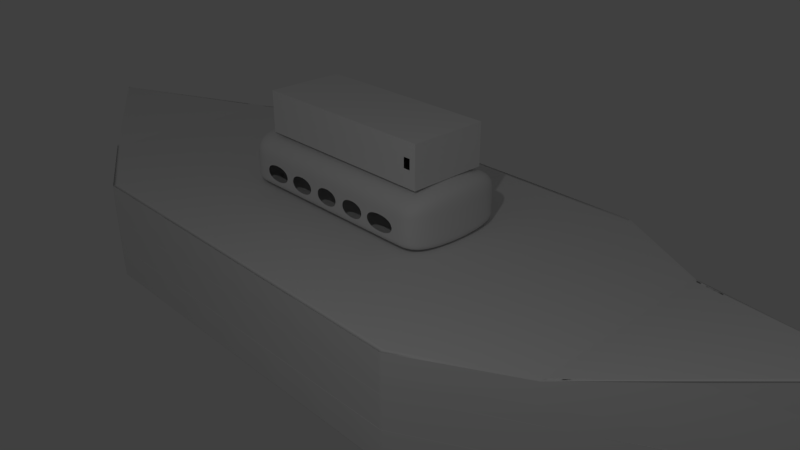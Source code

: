 # Source: nAVIO5.blend  (saved by Blender 2.79.0; exported with 4.5.12 LTS)
import bpy
from mathutils import Matrix  # noqa: F401  (used for matrix-valued properties, if any)

bpy.ops.wm.read_factory_settings(use_empty=True)
scene = bpy.context.scene
scene.name = 'Scene'

# ---- collections
col_collection_1 = bpy.data.collections.new('Collection 1'); scene.collection.children.link(col_collection_1)

# ---- materials (node trees are filled in below, after node groups)
mat_material = bpy.data.materials.new('Material')
mat_material.alpha_threshold = 0.0
mat_material.use_transparent_shadow = False
mat_material.roughness = 0.5
mat_material.line_color = (0.0, 0.0, 0.0, 1.0)

# ---- material node trees

# ---- world
world_world = bpy.data.worlds.new('World'); scene.world = world_world
world_world.color = (0.05088, 0.05088, 0.05088)
world_world.use_sun_shadow = False
world_world.sun_shadow_jitter_overblur = 0.0
world_world.cycles.sampling_method = 'MANUAL'

# ---- cameras
cam_camera = bpy.data.cameras.new('Camera')
cam_camera.clip_end = 100.0
cam_camera.lens = 35.0
cam_camera.sensor_width = 32.0
cam_camera.sensor_height = 18.0
cam_camera.ortho_scale = 7.314
cam_camera.dof.focus_distance = 0.0
cam_camera.dof.aperture_fstop = 128.0

# ---- lights
light_lamp = bpy.data.lights.new('Lamp', 'POINT')
light_lamp.transmission_factor = 0.0
light_lamp.cutoff_distance = 30.0
light_lamp.energy = 100.0
light_lamp.shadow_buffer_clip_start = 1.001
light_lamp.shadow_soft_size = 0.1
light_lamp.shadow_maximum_resolution = 0.006
light_lamp.use_absolute_resolution = True

# ---- meshes
me_cube_001 = bpy.data.meshes.new('Cube.001')
me_cube_001.from_pydata([(-1.0, -1.0, -1.0), (-1.0, -1.0, 1.0), (-1.0, 1.0, -1.0), (-1.0, 1.0, 1.0), (1.0, -1.0, -1.0), (1.0, -1.0, 1.0), (1.0, 1.0, -1.0), (1.0, 1.0, 1.0), (0.8629, 1.0, -1.0), (0.8629, 1.0, 1.0), (0.8629, -1.0, -1.0), (0.8629, -1.0, 1.0), (-0.06856, 1.0, -1.0), (-0.06856, -1.0, 1.0), (-0.06856, 1.0, 1.0), (-0.06856, -1.0, -1.0), (-1.0, -0.1875, -1.0), (-1.0, -0.1875, 1.0), (1.0, -0.1875, -1.0), (1.0, -0.1875, 1.0), (0.8629, -0.1875, 1.0), (0.8629, -0.1875, -1.0), (-0.06856, -0.1875, -1.0), (-0.06856, -0.1875, 1.0), (-1.0, 0.2969, 1.0), (1.0, 0.2969, -1.0), (-1.0, 0.2969, -1.0), (1.0, 0.2969, 1.0), (0.8629, 0.2969, 1.0), (0.8629, 0.2969, -1.0), (-0.06856, 0.2969, -1.0), (-0.06856, 0.2969, 1.0), (0.9349, 1.0, 1.0), (0.9349, -1.0, -1.0), (0.9349, 1.0, -1.0), (0.9349, -1.0, 1.0), (0.9349, -0.1875, 1.0), (0.9349, -0.1875, -1.0), (0.9349, 0.2969, -1.0), (0.9349, 0.2969, 1.0), (-1.0, -1.0, 0.3), (-1.0, 1.0, 0.3), (1.0, 1.0, 0.3), (1.0, -1.0, 0.3), (0.8629, -1.0, 0.3), (0.8629, 1.0, 0.3), (-0.06856, 1.0, 0.3), (-0.06856, -1.0, 0.3), (1.0, -0.1875, 0.3), (-1.0, -0.1875, 0.3), (1.0, 0.2969, 0.3), (-1.0, 0.2969, 0.3), (0.9349, -1.0, 0.3), (0.9349, 1.0, 0.3), (-1.0, 1.0, -0.2707), (1.0, 1.0, -0.2707), (1.0, -1.0, -0.2707), (0.8629, -1.0, -0.2707), (0.8629, 1.0, -0.2707), (-0.06856, 1.0, -0.2707), (-0.06856, -1.0, -0.2707), (1.0, -0.1875, -0.2707), (-1.0, -0.1875, -0.2707), (1.0, 0.2969, -0.2707), (-1.0, 0.2969, -0.2707), (0.9349, -1.0, -0.2707), (0.9349, 1.0, -0.2707), (-1.0, -1.0, -0.2707), (-1.0, 1.0, -0.6354), (1.0, 1.0, -0.6354), (1.0, -1.0, -0.6354), (0.8629, -1.0, -0.6354), (0.8629, 1.0, -0.6354), (-0.06856, 1.0, -0.6354), (-0.06856, -1.0, -0.6354), (1.0, -0.1875, -0.6354), (-1.0, -0.1875, -0.6354), (1.0, 0.2969, -0.6354), (-1.0, 0.2969, -0.6354), (0.9349, -1.0, -0.6354), (0.9349, 1.0, -0.6354), (-1.0, -1.0, -0.6354), (-1.0, -1.0, 0.6341), (-1.0, 1.0, 0.6341), (1.0, 1.0, 0.6341), (1.0, -1.0, 0.6341), (0.8629, -1.0, 0.6341), (0.8629, 1.0, 0.6341), (-0.06856, 1.0, 0.6341), (-0.06856, -1.0, 0.6341), (1.0, -0.1875, 0.6341), (-1.0, -0.1875, 0.6341), (1.0, 0.2969, 0.6341), (-1.0, 0.2969, 0.6341), (0.9349, -1.0, 0.6341), (0.9349, 1.0, 0.6341), (0.7308, 1.0, 1.0), (0.7308, -1.0, -1.0), (0.7308, 1.0, -1.0), (0.7308, -1.0, 1.0), (0.7308, -0.1875, 1.0), (0.7308, -0.1875, -1.0), (0.7308, 0.2969, -1.0), (0.7308, 0.2969, 1.0), (0.7308, -1.0, 0.3), (0.7308, 1.0, 0.3), (0.7308, 1.0, -0.2707), (0.7308, -1.0, -0.2707), (0.7308, -1.0, -0.6354), (0.7308, 1.0, -0.6354), (0.7308, -1.0, 0.6341), (0.7308, 1.0, 0.6341), (0.5088, 1.0, -1.0), (0.5088, -1.0, 1.0), (0.5088, -0.1875, -1.0), (0.5088, 0.2969, -1.0), (0.5088, -1.0, 0.3), (0.5088, -1.0, -0.2707), (0.5088, -1.0, -0.6354), (0.5088, -1.0, 0.6341), (0.5088, 1.0, 1.0), (0.5088, -1.0, -1.0), (0.5088, -0.1875, 1.0), (0.5088, 0.2969, 1.0), (0.5088, 1.0, 0.3), (0.5088, 1.0, -0.2707), (0.5088, 1.0, -0.6354), (0.5088, 1.0, 0.6341), (0.2826, 1.0, -1.0), (0.2826, -1.0, 1.0), (0.2826, -0.1875, -1.0), (0.2826, 0.2969, -1.0), (0.2826, -1.0, 0.3), (0.2826, -1.0, -0.2707), (0.2826, -1.0, -0.6354), (0.2826, -1.0, 0.6341), (0.2826, 1.0, 1.0), (0.2826, -1.0, -1.0), (0.2826, -0.1875, 1.0), (0.2826, 0.2969, 1.0), (0.2826, 1.0, 0.3), (0.2826, 1.0, -0.2707), (0.2826, 1.0, -0.6354), (0.2826, 1.0, 0.6341), (0.107, 1.0, -1.0), (0.107, -1.0, 1.0), (0.107, -0.1875, -1.0), (0.107, 0.2969, -1.0), (0.107, -1.0, 0.3), (0.107, -1.0, -0.2707), (0.107, -1.0, -0.6354), (0.107, -1.0, 0.6341), (0.107, 1.0, 1.0), (0.107, -1.0, -1.0), (0.107, -0.1875, 1.0), (0.107, 0.2969, 1.0), (0.107, 1.0, 0.3), (0.107, 1.0, -0.2707), (0.107, 1.0, -0.6354), (0.107, 1.0, 0.6341), (-0.234, 1.0, -1.0), (-0.234, -1.0, 1.0), (-0.234, 1.0, 1.0), (-0.234, -1.0, -1.0), (-0.234, -0.1875, -1.0), (-0.234, -0.1875, 1.0), (-0.234, 0.2969, 1.0), (-0.234, 0.2969, -1.0), (-0.234, 1.0, 0.3), (-0.234, -1.0, 0.3), (-0.234, -1.0, -0.2707), (-0.234, 1.0, -0.2707), (-0.234, 1.0, -0.6354), (-0.234, -1.0, -0.6354), (-0.234, 1.0, 0.6341), (-0.234, -1.0, 0.6341), (-0.4362, 1.0, -1.0), (-0.4362, -1.0, 1.0), (-0.4362, -0.1875, -1.0), (-0.4362, 0.2969, -1.0), (-0.4362, -1.0, 0.3), (-0.4362, -1.0, -0.2707), (-0.4362, -1.0, -0.6354), (-0.4362, -1.0, 0.6341), (-0.4362, 1.0, 1.0), (-0.4362, -1.0, -1.0), (-0.4362, -0.1875, 1.0), (-0.4362, 0.2969, 1.0), (-0.4362, 1.0, 0.3), (-0.4362, 1.0, -0.2707), (-0.4362, 1.0, -0.6354), (-0.4362, 1.0, 0.6341), (-0.6004, 1.0, -1.0), (-0.6004, -1.0, 1.0), (-0.6004, -0.1875, -1.0), (-0.6004, 0.2969, -1.0), (-0.6004, -1.0, 0.3), (-0.6004, -1.0, -0.2707), (-0.6004, -1.0, -0.6354), (-0.6004, -1.0, 0.6341), (-0.6004, 1.0, 1.0), (-0.6004, -1.0, -1.0), (-0.6004, -0.1875, 1.0), (-0.6004, 0.2969, 1.0), (-0.6004, 1.0, 0.3), (-0.6004, 1.0, -0.2707), (-0.6004, 1.0, -0.6354), (-0.6004, 1.0, 0.6341)], [], [(93, 24, 3, 83), (95, 32, 7, 84), (90, 19, 5, 85), (199, 193, 1, 82), (37, 18, 4, 33), (202, 17, 1, 193), (36, 20, 11, 35), (101, 21, 10, 97), (94, 35, 11, 86), (111, 96, 9, 87), (174, 162, 14, 88), (164, 22, 15, 163), (154, 23, 13, 145), (151, 145, 13, 89), (155, 31, 23, 154), (167, 30, 22, 164), (102, 29, 21, 101), (203, 24, 17, 202), (38, 25, 18, 37), (92, 27, 19, 90), (82, 1, 17, 91), (84, 7, 27, 92), (34, 6, 25, 38), (200, 3, 24, 203), (32, 9, 28, 39), (98, 8, 29, 102), (160, 12, 30, 167), (152, 14, 31, 155), (91, 17, 24, 93), (7, 32, 39, 27), (8, 34, 38, 29), (27, 39, 36, 19), (85, 5, 35, 94), (19, 36, 35, 5), (21, 37, 33, 10), (87, 9, 32, 95), (58, 45, 53, 66), (56, 43, 52, 65), (62, 49, 51, 64), (55, 42, 50, 63), (63, 50, 48, 61), (149, 148, 47, 60), (171, 168, 46, 59), (106, 105, 45, 58), (65, 52, 44, 57), (197, 196, 40, 67), (61, 48, 43, 56), (66, 53, 42, 55), (64, 51, 41, 54), (78, 64, 54, 68), (80, 66, 55, 69), (75, 61, 56, 70), (198, 197, 67, 81), (79, 65, 57, 71), (109, 106, 58, 72), (172, 171, 59, 73), (150, 149, 60, 74), (77, 63, 61, 75), (81, 67, 62, 76), (69, 55, 63, 77), (76, 62, 64, 78), (70, 56, 65, 79), (72, 58, 66, 80), (8, 72, 80, 34), (4, 70, 79, 33), (16, 76, 78, 26), (6, 69, 77, 25), (0, 81, 76, 16), (25, 77, 75, 18), (153, 150, 74, 15), (160, 172, 73, 12), (98, 109, 72, 8), (33, 79, 71, 10), (201, 198, 81, 0), (18, 75, 70, 4), (34, 80, 69, 6), (26, 78, 68, 2), (45, 87, 95, 53), (43, 85, 94, 52), (49, 91, 93, 51), (42, 84, 92, 50), (40, 82, 91, 49), (50, 92, 90, 48), (148, 151, 89, 47), (168, 174, 88, 46), (105, 111, 87, 45), (52, 94, 86, 44), (196, 199, 82, 40), (48, 90, 85, 43), (53, 95, 84, 42), (51, 93, 83, 41), (124, 127, 111, 105), (44, 86, 110, 104), (112, 126, 109, 98), (10, 71, 108, 97), (71, 57, 107, 108), (126, 125, 106, 109), (125, 124, 105, 106), (57, 44, 104, 107), (9, 96, 103, 28), (112, 98, 102, 115), (115, 102, 101, 114), (28, 103, 100, 20), (86, 11, 99, 110), (20, 100, 99, 11), (127, 120, 96, 111), (114, 101, 97, 121), (130, 114, 121, 137), (143, 136, 120, 127), (131, 115, 114, 130), (128, 112, 115, 131), (141, 140, 124, 125), (142, 141, 125, 126), (128, 142, 126, 112), (140, 143, 127, 124), (104, 110, 119, 116), (97, 108, 118, 121), (108, 107, 117, 118), (107, 104, 116, 117), (96, 120, 123, 103), (103, 123, 122, 100), (110, 99, 113, 119), (100, 122, 113, 99), (156, 159, 143, 140), (144, 158, 142, 128), (158, 157, 141, 142), (157, 156, 140, 141), (144, 128, 131, 147), (147, 131, 130, 146), (159, 152, 136, 143), (146, 130, 137, 153), (116, 119, 135, 132), (121, 118, 134, 137), (118, 117, 133, 134), (117, 116, 132, 133), (120, 136, 139, 123), (123, 139, 138, 122), (119, 113, 129, 135), (122, 138, 129, 113), (22, 146, 153, 15), (88, 14, 152, 159), (30, 147, 146, 22), (12, 144, 147, 30), (59, 46, 156, 157), (73, 59, 157, 158), (12, 73, 158, 144), (46, 88, 159, 156), (132, 135, 151, 148), (137, 134, 150, 153), (134, 133, 149, 150), (133, 132, 148, 149), (136, 152, 155, 139), (139, 155, 154, 138), (135, 129, 145, 151), (138, 154, 145, 129), (47, 89, 175, 169), (188, 191, 174, 168), (15, 74, 173, 163), (176, 190, 172, 160), (190, 189, 171, 172), (74, 60, 170, 173), (60, 47, 169, 170), (189, 188, 168, 171), (176, 160, 167, 179), (14, 162, 166, 31), (31, 166, 165, 23), (179, 167, 164, 178), (178, 164, 163, 185), (191, 184, 162, 174), (23, 165, 161, 13), (89, 13, 161, 175), (207, 200, 184, 191), (194, 178, 185, 201), (195, 179, 178, 194), (192, 176, 179, 195), (205, 204, 188, 189), (206, 205, 189, 190), (192, 206, 190, 176), (204, 207, 191, 188), (169, 175, 183, 180), (163, 173, 182, 185), (173, 170, 181, 182), (170, 169, 180, 181), (162, 184, 187, 166), (166, 187, 186, 165), (165, 186, 177, 161), (175, 161, 177, 183), (41, 83, 207, 204), (2, 68, 206, 192), (68, 54, 205, 206), (54, 41, 204, 205), (2, 192, 195, 26), (26, 195, 194, 16), (16, 194, 201, 0), (83, 3, 200, 207), (180, 183, 199, 196), (185, 182, 198, 201), (182, 181, 197, 198), (181, 180, 196, 197), (184, 200, 203, 187), (187, 203, 202, 186), (186, 202, 193, 177), (183, 177, 193, 199)])
me_cube_001.use_remesh_preserve_volume = False
me_cube_001.use_remesh_preserve_attributes = False
me_cube_001.use_mirror_vertex_groups = False
me_cube_001.update()
me_cube_002 = bpy.data.meshes.new('Cube.002')
me_cube_002.from_pydata([(-1.0, -1.0, -1.0), (-1.0, -1.0, 1.0), (-1.0, 1.0, -1.0), (-1.0, 1.0, 1.0), (1.0, -1.0, -1.0), (1.0, -1.0, 1.0), (1.0, 1.0, -1.0), (1.0, 1.0, 1.0), (0.7102, 1.0, -1.0), (0.7102, 1.0, 1.0), (0.7102, -1.0, -1.0), (0.7102, -1.0, 1.0), (0.4437, 1.0, -1.0), (0.4437, -1.0, 1.0), (0.4437, 1.0, 1.0), (0.4437, -1.0, -1.0), (0.3931, 1.0, -1.0), (0.3931, -1.0, 1.0), (0.3931, 1.0, 1.0), (0.3931, -1.0, -1.0), (0.1494, 1.0, -1.0), (0.1494, -1.0, 1.0), (0.1494, 1.0, 1.0), (0.1494, -1.0, -1.0), (0.08736, 1.0, -1.0), (0.08736, -1.0, 1.0), (0.08736, 1.0, 1.0), (0.08736, -1.0, -1.0), (-0.4701, 1.0, -1.0), (-0.4701, -1.0, 1.0), (-0.4701, 1.0, 1.0), (-0.4701, -1.0, -1.0), (-0.1411, 1.0, 1.0), (-0.1411, -1.0, -1.0), (-0.1411, 1.0, -1.0), (-0.1411, -1.0, 1.0), (-0.2005, 1.0, -1.0), (-0.2005, -1.0, 1.0), (-0.2005, 1.0, 1.0), (-0.2005, -1.0, -1.0), (-0.429, 1.0, -1.0), (-0.429, -1.0, 1.0), (-0.429, 1.0, 1.0), (-0.429, -1.0, -1.0), (-0.751, 1.0, -1.0), (-0.751, -1.0, 1.0), (-0.751, 1.0, 1.0), (-0.751, -1.0, -1.0), (-1.0, -0.09434, -1.0), (-1.0, -0.09434, 1.0), (1.0, -0.09434, -1.0), (1.0, -0.09434, 1.0), (0.7102, -0.09434, 1.0), (0.7102, -0.09434, -1.0), (0.4437, -0.09434, -1.0), (0.4437, -0.09434, 1.0), (0.3931, -0.09434, -1.0), (0.3931, -0.09434, 1.0), (0.1494, -0.09434, -1.0), (0.1494, -0.09434, 1.0), (0.08736, -0.09434, -1.0), (0.08736, -0.09434, 1.0), (-0.4701, -0.09434, -1.0), (-0.4701, -0.09434, 1.0), (-0.1411, -0.09434, 1.0), (-0.1411, -0.09434, -1.0), (-0.2005, -0.09434, -1.0), (-0.2005, -0.09434, 1.0), (-0.429, -0.09434, -1.0), (-0.429, -0.09434, 1.0), (-0.751, -0.09434, -1.0), (-0.751, -0.09434, 1.0), (-1.0, 0.5377, 1.0), (1.0, 0.5377, -1.0), (-1.0, 0.5377, -1.0), (1.0, 0.5377, 1.0), (0.7102, 0.5377, 1.0), (0.7102, 0.5377, -1.0), (0.4437, 0.5377, -1.0), (0.4437, 0.5377, 1.0), (0.3931, 0.5377, -1.0), (0.3931, 0.5377, 1.0), (0.1494, 0.5377, -1.0), (0.1494, 0.5377, 1.0), (0.08736, 0.5377, -1.0), (0.08736, 0.5377, 1.0), (-0.4701, 0.5377, -1.0), (-0.4701, 0.5377, 1.0), (-0.1411, 0.5377, 1.0), (-0.1411, 0.5377, -1.0), (-0.2005, 0.5377, -1.0), (-0.2005, 0.5377, 1.0), (-0.429, 0.5377, -1.0), (-0.429, 0.5377, 1.0), (-0.751, 0.5377, -1.0), (-0.751, 0.5377, 1.0)], [], [(74, 72, 3, 2), (8, 9, 7, 6), (50, 51, 5, 4), (47, 45, 1, 0), (53, 50, 4, 10), (71, 49, 1, 45), (51, 52, 11, 5), (54, 53, 10, 15), (4, 5, 11, 10), (12, 14, 9, 8), (16, 18, 14, 12), (56, 54, 15, 19), (52, 55, 13, 11), (10, 11, 13, 15), (58, 56, 19, 23), (20, 22, 18, 16), (55, 57, 17, 13), (15, 13, 17, 19), (24, 26, 22, 20), (60, 58, 23, 27), (57, 59, 21, 17), (19, 17, 21, 23), (65, 60, 27, 33), (34, 32, 26, 24), (59, 61, 25, 21), (23, 21, 25, 27), (44, 46, 30, 28), (70, 62, 31, 47), (69, 63, 29, 41), (43, 41, 29, 31), (27, 25, 35, 33), (61, 64, 35, 25), (36, 38, 32, 34), (66, 65, 33, 39), (68, 66, 39, 43), (40, 42, 38, 36), (33, 35, 37, 39), (64, 67, 37, 35), (28, 30, 42, 40), (62, 68, 43, 31), (39, 37, 41, 43), (67, 69, 41, 37), (48, 70, 47, 0), (2, 3, 46, 44), (63, 71, 45, 29), (31, 29, 45, 47), (74, 94, 70, 48), (86, 92, 68, 62), (88, 91, 67, 64), (90, 89, 65, 66), (93, 87, 63, 69), (83, 85, 61, 59), (84, 82, 58, 60), (79, 81, 57, 55), (80, 78, 54, 56), (75, 76, 52, 51), (95, 72, 49, 71), (77, 73, 50, 53), (73, 75, 51, 50), (0, 1, 49, 48), (6, 7, 75, 73), (8, 6, 73, 77), (46, 3, 72, 95), (7, 9, 76, 75), (12, 8, 77, 78), (16, 12, 78, 80), (9, 14, 79, 76), (20, 16, 80, 82), (14, 18, 81, 79), (24, 20, 82, 84), (18, 22, 83, 81), (34, 24, 84, 89), (22, 26, 85, 83), (44, 28, 86, 94), (42, 30, 87, 93), (26, 32, 88, 85), (36, 34, 89, 90), (40, 36, 90, 92), (32, 38, 91, 88), (28, 40, 92, 86), (38, 42, 93, 91), (2, 44, 94, 74), (30, 46, 95, 87), (48, 49, 72, 74)])
me_cube_002.polygons.foreach_set('use_smooth', [True] * 84)
me_cube_002.use_remesh_preserve_volume = False
me_cube_002.use_remesh_preserve_attributes = False
me_cube_002.use_mirror_vertex_groups = False
me_cube_002.update()
me_cube = bpy.data.meshes.new('Cube')
me_cube.from_pydata([(1.456, 2.14, 0.06053), (1.458, 2.138, 0.0588), (-1.376, 1.366, 0.07313), (-1.372, 1.366, 0.07509), (1.381, -0.9206, 0.06361), (1.377, -0.9213, 0.0608), (-1.073, -0.9208, 0.07267), (-1.072, -0.9212, 0.07352), (0.9175, 1.174, 0.7132), (0.6159, 1.174, 1.075), (0.3125, 1.175, 1.075), (0.0124, 1.175, 1.075), (-0.2877, 1.175, 1.075), (-0.5911, 1.174, 1.075), (-0.8932, 1.175, 0.7122), (0.9175, 1.174, -0.5781), (0.6159, 1.174, -0.9395), (0.3125, 1.175, -0.9395), (0.0124, 1.175, -0.9395), (-0.2877, 1.175, -0.9395), (-0.5911, 1.174, -0.9395), (-0.8932, 1.175, -0.5771), (0.9182, -0.922, 0.7118), (0.6159, -0.9211, 1.075), (0.3125, -0.922, 1.075), (0.0124, -0.922, 1.075), (-0.2877, -0.922, 1.075), (-0.5911, -0.9211, 1.075), (-0.8942, -0.9217, 0.711), (0.9182, -0.922, -0.5767), (0.6159, -0.9211, -0.9395), (0.3125, -0.922, -0.9395), (0.0124, -0.922, -0.9395), (-0.2877, -0.922, -0.9395), (-0.5911, -0.9211, -0.9395), (-0.8942, -0.9217, -0.5759), (1.463, 0.4184, 0.06335), (1.459, -0.2484, 0.06336), (1.458, 0.4184, 0.05847), (1.454, -0.2483, 0.05846), (-1.372, 0.4177, 0.07186), (-1.196, -0.2491, 0.07298), (-1.368, 0.4181, 0.07656), (-1.193, -0.2488, 0.07594), (0.9203, 0.4184, 0.7138), (0.9203, -0.2483, 0.7138), (0.6168, 0.4184, 1.077), (0.6168, -0.2482, 1.077), (0.3125, 0.4184, 1.078), (0.3125, -0.2482, 1.078), (0.0124, 0.4184, 1.078), (0.0124, -0.2482, 1.078), (-0.2877, 0.4184, 1.078), (-0.2877, -0.2482, 1.078), (-0.592, 0.4184, 1.077), (-0.592, -0.2482, 1.077), (-0.8958, 0.4181, 0.7135), (-0.8963, -0.2487, 0.7128), (0.9203, -0.2483, -0.5787), (0.9203, 0.4184, -0.5788), (0.6168, -0.2482, -0.9415), (0.6168, 0.4184, -0.9415), (0.3125, -0.2482, -0.9425), (0.3125, 0.4184, -0.9425), (0.0124, -0.2482, -0.9425), (0.0124, 0.4184, -0.9425), (-0.2877, -0.2482, -0.9425), (-0.2877, 0.4184, -0.9425), (-0.592, -0.2482, -0.9415), (-0.592, 0.4184, -0.9415), (-0.8963, -0.2487, -0.5777), (-0.8958, 0.4181, -0.5784), (1.467, 2.143, 0.0678), (1.467, 2.143, 0.0678), (-1.378, 1.367, 0.06789), (-1.378, 1.367, 0.06789), (1.382, -0.9204, 0.06795), (1.382, -0.9204, 0.06795), (-1.074, -0.9214, 0.06802), (-1.074, -0.9214, 0.06802), (0.9182, 1.175, 0.7117), (0.6162, 1.174, 1.074), (0.3144, 1.175, 1.074), (0.01248, 1.175, 1.074), (-0.2895, 1.175, 1.074), (-0.5913, 1.174, 1.074), (-0.8933, 1.175, 0.7118), (0.9184, 1.175, -0.5759), (0.6164, 1.175, -0.9382), (0.3145, 1.175, -0.9386), (0.01248, 1.175, -0.9387), (-0.2896, 1.175, -0.9386), (-0.5914, 1.175, -0.9383), (-0.8935, 1.175, -0.576), (0.9188, -0.9211, 0.7122), (0.6166, -0.9208, 1.075), (0.3147, -0.9212, 1.075), (0.01249, -0.9214, 1.075), (-0.2897, -0.9213, 1.075), (-0.5916, -0.9209, 1.075), (-0.8939, -0.9212, 0.7123), (0.9191, -0.9214, -0.5764), (0.6168, -0.9212, -0.9389), (0.3148, -0.9217, -0.9394), (0.01249, -0.9219, -0.9396), (-0.2898, -0.9217, -0.9394), (-0.5919, -0.9213, -0.939), (-0.8942, -0.9214, -0.5764), (1.464, 0.4212, 0.06799), (1.46, -0.2499, 0.068), (1.464, 0.4212, 0.06799), (1.46, -0.2499, 0.068), (-1.373, 0.4214, 0.06802), (-1.198, -0.2503, 0.0681), (-1.373, 0.4214, 0.06802), (-1.198, -0.2503, 0.0681), (0.9201, 0.4219, 0.7132), (0.9204, -0.2503, 0.7134), (0.6173, 0.4217, 1.076), (0.6174, -0.2502, 1.076), (0.3151, 0.422, 1.077), (0.3152, -0.2504, 1.077), (0.01251, 0.4221, 1.077), (0.01251, -0.2505, 1.077), (-0.2901, 0.422, 1.077), (-0.2902, -0.2504, 1.077), (-0.5923, 0.4217, 1.076), (-0.5925, -0.2502, 1.076), (-0.8952, 0.4219, 0.7133), (-0.8955, -0.2504, 0.7135), (0.9209, -0.2505, -0.5775), (0.9205, 0.4221, -0.5773), (0.6179, -0.2504, -0.9406), (0.6177, 0.422, -0.9403), (0.3156, -0.2507, -0.9417), (0.3154, 0.4224, -0.9412), (0.01253, -0.2508, -0.9421), (0.01252, 0.4225, -0.9416), (-0.2905, -0.2507, -0.9417), (-0.2904, 0.4224, -0.9412), (-0.593, -0.2504, -0.9407), (-0.5928, 0.422, -0.9404), (-0.896, -0.2505, -0.5776), (-0.8957, 0.4221, -0.5774), (-1.378, 1.367, 0.06789), (-1.074, -0.9214, 0.06802), (-0.8933, 1.175, 0.7118), (-0.8939, -0.9212, 0.7123), (-1.373, 0.4214, 0.06802), (-1.198, -0.2503, 0.0681), (-0.8952, 0.4219, 0.7133), (-0.8955, -0.2504, 0.7135), (0.9127, -0.9249, 0.2931), (0.9127, -0.9249, -0.1335), (0.6126, -0.9249, 0.4201), (0.6126, -0.9249, -0.2466), (0.3125, -0.9249, 0.4201), (0.3125, -0.9249, -0.2466), (0.0124, -0.9249, 0.4201), (0.0124, -0.9249, -0.2466), (-0.2877, -0.9249, 0.4201), (-0.2877, -0.9249, -0.2466), (-0.5878, -0.9249, 0.4201), (-0.5878, -0.9249, -0.2466), (-0.8879, -0.9249, 0.2931), (-0.8879, -0.9249, -0.1335), (0.9203, 0.7518, -0.5788), (0.6168, 0.7518, -0.9415), (0.3125, 0.7518, -0.9425), (0.0124, 0.7518, -0.9425), (-0.2877, 0.7518, -0.9425), (-0.592, 0.7518, -0.9415), (-0.8957, 0.7518, -0.5786), (1.461, 0.7518, 0.06332), (1.456, 0.7518, 0.05848), (-1.387, 0.7517, 0.07193), (-1.382, 0.7517, 0.07653), (0.9203, 0.7518, 0.7138), (0.6168, 0.7518, 1.077), (0.3125, 0.7518, 1.078), (0.0124, 0.7518, 1.078), (-0.2877, 0.7518, 1.078), (-0.592, 0.7518, 1.077), (-0.8957, 0.7518, 0.7136), (1.461, 0.08509, 0.06332), (1.456, 0.0851, 0.05848), (-1.278, 0.08398, 0.07253), (-1.274, 0.08446, 0.07622), (0.9203, 0.0851, 0.7138), (0.6168, 0.08512, 1.077), (0.3125, 0.08512, 1.078), (0.0124, 0.08512, 1.078), (-0.2877, 0.08512, 1.078), (-0.592, 0.08512, 1.077), (-0.896, 0.08455, 0.7132), (0.9203, 0.0851, -0.5788), (0.6168, 0.08512, -0.9415), (0.3125, 0.08512, -0.9425), (0.0124, 0.08512, -0.9425), (-0.2877, 0.08512, -0.9425), (-0.592, 0.08512, -0.9415), (-0.896, 0.08455, -0.5781), (1.435, -0.5821, 0.06328), (1.431, -0.5818, 0.05849), (-1.143, -0.5823, 0.07317), (-1.141, -0.5821, 0.07581), (0.9204, -0.5818, 0.7137), (0.6168, -0.5816, 1.077), (0.3125, -0.5816, 1.078), (0.0124, -0.5816, 1.078), (-0.2877, -0.5816, 1.078), (-0.592, -0.5816, 1.077), (-0.8965, -0.582, 0.7125), (0.9204, -0.5818, -0.5786), (0.6168, -0.5816, -0.9415), (0.3125, -0.5816, -0.9425), (0.0124, -0.5816, -0.9425), (-0.2877, -0.5816, -0.9425), (-0.592, -0.5816, -0.9415), (-0.8965, -0.582, -0.5774), (0.7066, -0.9249, 0.3803), (0.7066, -0.9249, -0.2111), (1.461, 2.135, 0.06754), (1.461, 2.135, 0.06754), (-1.371, 1.36, 0.06754), (-1.371, 1.36, 0.06754), (1.374, -0.9149, 0.06754), (1.374, -0.9149, 0.06754), (-1.067, -0.9149, 0.06754), (-1.067, -0.9149, 0.06754), (0.9127, 1.168, 0.7074), (0.6126, 1.168, 1.068), (0.3125, 1.168, 1.068), (0.0124, 1.168, 1.068), (-0.2877, 1.168, 1.068), (-0.5878, 1.168, 1.068), (-0.8879, 1.168, 0.7074), (0.9127, 1.168, -0.5723), (0.6126, 1.168, -0.9325), (0.3125, 1.168, -0.9325), (0.0124, 1.168, -0.9325), (-0.2877, 1.168, -0.9325), (-0.5878, 1.168, -0.9325), (-0.8879, 1.168, -0.5723), (0.9127, -0.9149, 0.7074), (0.6126, -0.9149, 1.068), (0.3125, -0.9149, 1.068), (0.0124, -0.9149, 1.068), (-0.2877, -0.9149, 1.068), (-0.5878, -0.9149, 1.068), (-0.8879, -0.9149, 0.7074), (0.9127, -0.9149, -0.5723), (0.6126, -0.9149, -0.9325), (0.3125, -0.9149, -0.9325), (0.0124, -0.9149, -0.9325), (-0.2877, -0.9149, -0.9325), (-0.5878, -0.9149, -0.9325), (-0.8879, -0.9149, -0.5723), (1.454, 0.4184, 0.06754), (1.45, -0.2482, 0.06754), (1.454, 0.4184, 0.06754), (1.45, -0.2482, 0.06754), (-1.363, 0.4184, 0.06754), (-1.188, -0.2482, 0.06754), (-1.363, 0.4184, 0.06754), (-1.188, -0.2482, 0.06754), (0.9127, 0.4184, 0.7074), (0.9127, -0.2482, 0.7074), (0.6126, 0.4184, 1.068), (0.6126, -0.2482, 1.068), (0.3125, 0.4184, 1.068), (0.3125, -0.2482, 1.068), (0.0124, 0.4184, 1.068), (0.0124, -0.2482, 1.068), (-0.2877, 0.4184, 1.068), (-0.2877, -0.2482, 1.068), (-0.5878, 0.4184, 1.068), (-0.5878, -0.2482, 1.068), (-0.8879, 0.4184, 0.7074), (-0.8879, -0.2482, 0.7074), (0.9127, -0.2482, -0.5723), (0.9127, 0.4184, -0.5723), (0.6126, -0.2482, -0.9325), (0.6126, 0.4184, -0.9325), (0.3125, -0.2482, -0.9325), (0.3125, 0.4184, -0.9325), (0.0124, -0.2482, -0.9325), (0.0124, 0.4184, -0.9325), (-0.2877, -0.2482, -0.9325), (-0.2877, 0.4184, -0.9325), (-0.5878, -0.2482, -0.9325), (-0.5878, 0.4184, -0.9325), (-0.8879, -0.2482, -0.5723), (-0.8879, 0.4184, -0.5723), (1.461, 2.135, 0.06754), (1.461, 2.135, 0.06754), (-1.371, 1.36, 0.06754), (-1.371, 1.36, 0.06754), (1.374, -0.9149, 0.06754), (1.374, -0.9149, 0.06754), (-1.067, -0.9149, 0.06754), (-1.067, -0.9149, 0.06754), (0.9127, 1.168, 0.7074), (0.6126, 1.168, 1.068), (0.3125, 1.168, 1.068), (0.0124, 1.168, 1.068), (-0.2877, 1.168, 1.068), (-0.5878, 1.168, 1.068), (-0.8879, 1.168, 0.7074), (0.9127, 1.168, -0.5723), (0.6126, 1.168, -0.9325), (0.3125, 1.168, -0.9325), (0.0124, 1.168, -0.9325), (-0.2877, 1.168, -0.9325), (-0.5878, 1.168, -0.9325), (-0.8879, 1.168, -0.5723), (0.9127, -0.9149, 0.7074), (0.6126, -0.9149, 1.068), (0.3125, -0.9149, 1.068), (0.0124, -0.9149, 1.068), (-0.2877, -0.9149, 1.068), (-0.5878, -0.9149, 1.068), (-0.8879, -0.9149, 0.7074), (0.9127, -0.9149, -0.5723), (0.6126, -0.9149, -0.9325), (0.3125, -0.9149, -0.9325), (0.0124, -0.9149, -0.9325), (-0.2877, -0.9149, -0.9325), (-0.5878, -0.9149, -0.9325), (-0.8879, -0.9149, -0.5723), (1.454, 0.4184, 0.06754), (1.45, -0.2482, 0.06754), (1.454, 0.4184, 0.06754), (1.45, -0.2482, 0.06754), (-1.363, 0.4184, 0.06754), (-1.188, -0.2482, 0.06754), (-1.363, 0.4184, 0.06754), (-1.188, -0.2482, 0.06754), (0.9127, 0.4184, 0.7074), (0.9127, -0.2482, 0.7074), (0.6126, 0.4184, 1.068), (0.6126, -0.2482, 1.068), (0.3125, 0.4184, 1.068), (0.3125, -0.2482, 1.068), (0.0124, 0.4184, 1.068), (0.0124, -0.2482, 1.068), (-0.2877, 0.4184, 1.068), (-0.2877, -0.2482, 1.068), (-0.5878, 0.4184, 1.068), (-0.5878, -0.2482, 1.068), (-0.8879, 0.4184, 0.7074), (-0.8879, -0.2482, 0.7074), (0.9127, -0.2482, -0.5723), (0.9127, 0.4184, -0.5723), (0.6126, -0.2482, -0.9325), (0.6126, 0.4184, -0.9325), (0.3125, -0.2482, -0.9325), (0.3125, 0.4184, -0.9325), (0.0124, -0.2482, -0.9325), (0.0124, 0.4184, -0.9325), (-0.2877, -0.2482, -0.9325), (-0.2877, 0.4184, -0.9325), (-0.5878, -0.2482, -0.9325), (-0.5878, 0.4184, -0.9325), (-0.8879, -0.2482, -0.5723), (-0.8879, 0.4184, -0.5723), (-1.371, 1.36, 0.06754), (-1.067, -0.9149, 0.06754), (-0.8879, 1.168, 0.7074), (-0.8879, -0.9149, 0.7074), (-1.363, 0.4184, 0.06754), (-1.188, -0.2482, 0.06754), (-0.8879, 0.4184, 0.7074), (-0.8879, -0.2482, 0.7074), (0.9127, -0.9149, 0.2931), (0.9127, -0.9149, -0.1335), (0.6126, -0.9149, 0.4201), (0.6126, -0.9149, -0.2466), (0.3125, -0.9149, 0.4201), (0.3125, -0.9149, -0.2466), (0.0124, -0.9149, 0.4201), (0.0124, -0.9149, -0.2466), (-0.2877, -0.9149, 0.4201), (-0.2877, -0.9149, -0.2466), (-0.5878, -0.9149, 0.4201), (-0.5878, -0.9149, -0.2466), (-0.8879, -0.9149, 0.2931), (-0.8879, -0.9149, -0.1335), (0.9127, 0.7518, -0.5723), (0.6126, 0.7518, -0.9325), (0.3125, 0.7518, -0.9325), (0.0124, 0.7518, -0.9325), (-0.2877, 0.7518, -0.9325), (-0.5878, 0.7518, -0.9325), (-0.8879, 0.7518, -0.5723), (1.452, 0.7518, 0.06754), (1.452, 0.7518, 0.06754), (-1.378, 0.7518, 0.06754), (-1.378, 0.7518, 0.06754), (0.9127, 0.7518, 0.7074), (0.6126, 0.7518, 1.068), (0.3125, 0.7518, 1.068), (0.0124, 0.7518, 1.068), (-0.2877, 0.7518, 1.068), (-0.5878, 0.7518, 1.068), (-0.8879, 0.7518, 0.7074), (1.452, 0.08512, 0.06754), (1.452, 0.08512, 0.06754), (-1.269, 0.08512, 0.06754), (-1.269, 0.08512, 0.06754), (0.9127, 0.08512, 0.7074), (0.6126, 0.08512, 1.068), (0.3125, 0.08512, 1.068), (0.0124, 0.08512, 1.068), (-0.2877, 0.08512, 1.068), (-0.5878, 0.08512, 1.068), (-0.8879, 0.08512, 0.7074), (0.9127, 0.08512, -0.5723), (0.6126, 0.08512, -0.9325), (0.3125, 0.08512, -0.9325), (0.0124, 0.08512, -0.9325), (-0.2877, 0.08512, -0.9325), (-0.5878, 0.08512, -0.9325), (-0.8879, 0.08512, -0.5723), (1.426, -0.5816, 0.06754), (1.426, -0.5816, 0.06754), (-1.135, -0.5816, 0.06754), (-1.135, -0.5816, 0.06754), (0.9127, -0.5816, 0.7074), (0.6126, -0.5816, 1.068), (0.3125, -0.5816, 1.068), (0.0124, -0.5816, 1.068), (-0.2877, -0.5816, 1.068), (-0.5878, -0.5816, 1.068), (-0.8879, -0.5816, 0.7074), (0.9127, -0.5816, -0.5723), (0.6126, -0.5816, -0.9325), (0.3125, -0.5816, -0.9325), (0.0124, -0.5816, -0.9325), (-0.2877, -0.5816, -0.9325), (-0.5878, -0.5816, -0.9325), (-0.8879, -0.5816, -0.5723), (0.7066, -0.9149, 0.3803), (0.7066, -0.9149, -0.2111)], [], [(14, 21, 2, 3), (28, 7, 6, 35, 165, 164), (202, 4, 5, 203), (219, 35, 6, 204), (204, 6, 7, 205), (183, 14, 3, 176), (173, 0, 8, 177), (177, 8, 9, 178), (178, 9, 10, 179), (179, 10, 11, 180), (180, 11, 12, 181), (181, 12, 13, 182), (182, 13, 14, 183), (203, 5, 29, 213), (213, 29, 30, 214), (214, 30, 31, 215), (215, 31, 32, 216), (216, 32, 33, 217), (217, 33, 34, 218), (218, 34, 35, 219), (4, 22, 152, 153, 29, 5), (153, 221, 155, 30, 29), (155, 157, 31, 30), (157, 159, 32, 31), (159, 161, 33, 32), (161, 163, 34, 33), (163, 165, 35, 34), (0, 1, 15, 8), (8, 15, 16, 9), (9, 16, 17, 10), (10, 17, 18, 11), (11, 18, 19, 12), (12, 19, 20, 13), (13, 20, 21, 14), (171, 69, 71, 172), (200, 68, 70, 201), (170, 67, 69, 171), (199, 66, 68, 200), (169, 65, 67, 170), (198, 64, 66, 199), (168, 63, 65, 169), (197, 62, 64, 198), (167, 61, 63, 168), (196, 60, 62, 197), (166, 59, 61, 167), (195, 58, 60, 196), (174, 38, 59, 166), (185, 39, 58, 195), (211, 55, 57, 212), (193, 54, 56, 194), (210, 53, 55, 211), (192, 52, 54, 193), (209, 51, 53, 210), (191, 50, 52, 192), (208, 49, 51, 209), (190, 48, 50, 191), (207, 47, 49, 208), (189, 46, 48, 190), (206, 45, 47, 207), (188, 44, 46, 189), (202, 37, 45, 206), (184, 36, 44, 188), (212, 57, 43, 205), (194, 56, 42, 187), (175, 40, 42, 176), (186, 41, 43, 187), (172, 71, 40, 175), (201, 70, 41, 186), (173, 36, 38, 174), (184, 37, 39, 185), (30, 31, 103, 102), (28, 7, 79, 100), (61, 59, 131, 133), (31, 32, 104, 103), (6, 35, 107, 78), (60, 58, 130, 132), (32, 33, 105, 104), (7, 6, 78, 79), (59, 38, 110, 131), (33, 34, 106, 105), (0, 8, 80, 72), (58, 39, 111, 130), (34, 35, 107, 106), (8, 9, 81, 80), (57, 55, 127, 129), (9, 10, 82, 81), (56, 54, 126, 128), (10, 11, 83, 82), (55, 53, 125, 127), (11, 12, 84, 83), (54, 52, 124, 126), (12, 13, 85, 84), (53, 51, 123, 125), (13, 14, 86, 85), (52, 50, 122, 124), (15, 1, 73, 87), (51, 49, 121, 123), (16, 15, 87, 88), (50, 48, 120, 122), (17, 16, 88, 89), (49, 47, 119, 121), (18, 17, 89, 90), (48, 46, 118, 120), (19, 18, 90, 91), (47, 45, 117, 119), (20, 19, 91, 92), (46, 44, 116, 118), (21, 20, 92, 93), (45, 37, 109, 117), (71, 69, 141, 143), (22, 4, 76, 94), (44, 36, 108, 116), (1, 0, 72, 73), (70, 68, 140, 142), (23, 22, 94, 95), (43, 57, 129, 115), (3, 14, 86, 75), (69, 67, 139, 141), (24, 23, 95, 96), (42, 56, 128, 114), (68, 66, 138, 140), (25, 24, 96, 97), (42, 40, 112, 114), (21, 2, 74, 93), (67, 65, 137, 139), (26, 25, 97, 98), (43, 41, 113, 115), (66, 64, 136, 138), (27, 26, 98, 99), (40, 71, 143, 112), (2, 3, 75, 74), (65, 63, 135, 137), (28, 27, 99, 100), (41, 70, 142, 113), (64, 62, 134, 136), (5, 29, 101, 77), (38, 36, 108, 110), (63, 61, 133, 135), (29, 30, 102, 101), (39, 37, 109, 111), (4, 5, 77, 76), (62, 60, 132, 134), (75, 86, 146, 144), (114, 128, 150, 148), (115, 129, 151, 149), (100, 79, 145, 147), (27, 28, 164, 162), (162, 164, 165, 163), (26, 27, 162, 160), (160, 162, 163, 161), (25, 26, 160, 158), (158, 160, 161, 159), (24, 25, 158, 156), (156, 158, 159, 157), (23, 24, 156, 154), (154, 156, 157, 155), (22, 23, 154, 220, 152), (220, 154, 155, 221), (0, 173, 174, 1), (21, 172, 175, 2), (2, 175, 176, 3), (1, 174, 166, 15), (15, 166, 167, 16), (16, 167, 168, 17), (17, 168, 169, 18), (18, 169, 170, 19), (19, 170, 171, 20), (20, 171, 172, 21), (54, 182, 183, 56), (52, 181, 182, 54), (50, 180, 181, 52), (48, 179, 180, 50), (46, 178, 179, 48), (44, 177, 178, 46), (36, 173, 177, 44), (56, 183, 176, 42), (36, 184, 185, 38), (71, 201, 186, 40), (40, 186, 187, 42), (57, 194, 187, 43), (37, 184, 188, 45), (45, 188, 189, 47), (47, 189, 190, 49), (49, 190, 191, 51), (51, 191, 192, 53), (53, 192, 193, 55), (55, 193, 194, 57), (38, 185, 195, 59), (59, 195, 196, 61), (61, 196, 197, 63), (63, 197, 198, 65), (65, 198, 199, 67), (67, 199, 200, 69), (69, 200, 201, 71), (28, 212, 205, 7), (4, 202, 206, 22), (22, 206, 207, 23), (23, 207, 208, 24), (24, 208, 209, 25), (25, 209, 210, 26), (26, 210, 211, 27), (27, 211, 212, 28), (68, 218, 219, 70), (66, 217, 218, 68), (64, 216, 217, 66), (62, 215, 216, 64), (60, 214, 215, 62), (58, 213, 214, 60), (39, 203, 213, 58), (41, 204, 205, 43), (70, 219, 204, 41), (37, 202, 203, 39), (152, 220, 221, 153), (236, 225, 224, 243), (250, 386, 387, 257, 228, 229), (424, 425, 227, 226), (441, 426, 228, 257), (426, 427, 229, 228), (405, 398, 225, 236), (395, 399, 230, 222), (399, 400, 231, 230), (400, 401, 232, 231), (401, 402, 233, 232), (402, 403, 234, 233), (403, 404, 235, 234), (404, 405, 236, 235), (425, 435, 251, 227), (435, 436, 252, 251), (436, 437, 253, 252), (437, 438, 254, 253), (438, 439, 255, 254), (439, 440, 256, 255), (440, 441, 257, 256), (226, 227, 251, 375, 374, 244), (375, 251, 252, 377, 443), (377, 252, 253, 379), (379, 253, 254, 381), (381, 254, 255, 383), (383, 255, 256, 385), (385, 256, 257, 387), (222, 230, 237, 223), (230, 231, 238, 237), (231, 232, 239, 238), (232, 233, 240, 239), (233, 234, 241, 240), (234, 235, 242, 241), (235, 236, 243, 242), (393, 394, 293, 291), (422, 423, 292, 290), (392, 393, 291, 289), (421, 422, 290, 288), (391, 392, 289, 287), (420, 421, 288, 286), (390, 391, 287, 285), (419, 420, 286, 284), (389, 390, 285, 283), (418, 419, 284, 282), (388, 389, 283, 281), (417, 418, 282, 280), (396, 388, 281, 260), (407, 417, 280, 261), (433, 434, 279, 277), (415, 416, 278, 276), (432, 433, 277, 275), (414, 415, 276, 274), (431, 432, 275, 273), (413, 414, 274, 272), (430, 431, 273, 271), (412, 413, 272, 270), (429, 430, 271, 269), (411, 412, 270, 268), (428, 429, 269, 267), (410, 411, 268, 266), (424, 428, 267, 259), (406, 410, 266, 258), (434, 427, 265, 279), (416, 409, 264, 278), (397, 398, 264, 262), (408, 409, 265, 263), (394, 397, 262, 293), (423, 408, 263, 292), (395, 396, 260, 258), (406, 407, 261, 259), (252, 324, 325, 253), (250, 322, 301, 229), (283, 355, 353, 281), (253, 325, 326, 254), (228, 300, 329, 257), (282, 354, 352, 280), (254, 326, 327, 255), (229, 301, 300, 228), (281, 353, 332, 260), (255, 327, 328, 256), (222, 294, 302, 230), (280, 352, 333, 261), (256, 328, 329, 257), (230, 302, 303, 231), (279, 351, 349, 277), (231, 303, 304, 232), (278, 350, 348, 276), (232, 304, 305, 233), (277, 349, 347, 275), (233, 305, 306, 234), (276, 348, 346, 274), (234, 306, 307, 235), (275, 347, 345, 273), (235, 307, 308, 236), (274, 346, 344, 272), (237, 309, 295, 223), (273, 345, 343, 271), (238, 310, 309, 237), (272, 344, 342, 270), (239, 311, 310, 238), (271, 343, 341, 269), (240, 312, 311, 239), (270, 342, 340, 268), (241, 313, 312, 240), (269, 341, 339, 267), (242, 314, 313, 241), (268, 340, 338, 266), (243, 315, 314, 242), (267, 339, 331, 259), (293, 365, 363, 291), (244, 316, 298, 226), (266, 338, 330, 258), (223, 295, 294, 222), (292, 364, 362, 290), (245, 317, 316, 244), (265, 337, 351, 279), (225, 297, 308, 236), (291, 363, 361, 289), (246, 318, 317, 245), (264, 336, 350, 278), (290, 362, 360, 288), (247, 319, 318, 246), (264, 336, 334, 262), (243, 315, 296, 224), (289, 361, 359, 287), (248, 320, 319, 247), (265, 337, 335, 263), (288, 360, 358, 286), (249, 321, 320, 248), (262, 334, 365, 293), (224, 296, 297, 225), (287, 359, 357, 285), (250, 322, 321, 249), (263, 335, 364, 292), (286, 358, 356, 284), (227, 299, 323, 251), (260, 332, 330, 258), (285, 357, 355, 283), (251, 323, 324, 252), (261, 333, 331, 259), (226, 298, 299, 227), (284, 356, 354, 282), (297, 366, 368, 308), (336, 370, 372, 350), (337, 371, 373, 351), (322, 369, 367, 301), (249, 384, 386, 250), (384, 385, 387, 386), (248, 382, 384, 249), (382, 383, 385, 384), (247, 380, 382, 248), (380, 381, 383, 382), (246, 378, 380, 247), (378, 379, 381, 380), (245, 376, 378, 246), (376, 377, 379, 378), (244, 374, 442, 376, 245), (442, 443, 377, 376), (222, 223, 396, 395), (243, 224, 397, 394), (224, 225, 398, 397), (223, 237, 388, 396), (237, 238, 389, 388), (238, 239, 390, 389), (239, 240, 391, 390), (240, 241, 392, 391), (241, 242, 393, 392), (242, 243, 394, 393), (276, 278, 405, 404), (274, 276, 404, 403), (272, 274, 403, 402), (270, 272, 402, 401), (268, 270, 401, 400), (266, 268, 400, 399), (258, 266, 399, 395), (278, 264, 398, 405), (258, 260, 407, 406), (293, 262, 408, 423), (262, 264, 409, 408), (279, 265, 409, 416), (259, 267, 410, 406), (267, 269, 411, 410), (269, 271, 412, 411), (271, 273, 413, 412), (273, 275, 414, 413), (275, 277, 415, 414), (277, 279, 416, 415), (260, 281, 417, 407), (281, 283, 418, 417), (283, 285, 419, 418), (285, 287, 420, 419), (287, 289, 421, 420), (289, 291, 422, 421), (291, 293, 423, 422), (250, 229, 427, 434), (226, 244, 428, 424), (244, 245, 429, 428), (245, 246, 430, 429), (246, 247, 431, 430), (247, 248, 432, 431), (248, 249, 433, 432), (249, 250, 434, 433), (290, 292, 441, 440), (288, 290, 440, 439), (286, 288, 439, 438), (284, 286, 438, 437), (282, 284, 437, 436), (280, 282, 436, 435), (261, 280, 435, 425), (263, 265, 427, 426), (292, 263, 426, 441), (259, 261, 425, 424), (374, 375, 443, 442), (73, 72, 294, 295), (93, 74, 296, 315), (74, 75, 297, 296), (76, 77, 299, 298), (78, 107, 329, 300), (79, 78, 300, 301), (72, 80, 302, 294), (80, 81, 303, 302), (81, 82, 304, 303), (82, 83, 305, 304), (83, 84, 306, 305), (84, 85, 307, 306), (85, 86, 308, 307), (87, 73, 295, 309), (88, 87, 309, 310), (89, 88, 310, 311), (90, 89, 311, 312), (91, 90, 312, 313), (92, 91, 313, 314), (93, 92, 314, 315), (94, 76, 298, 316), (95, 94, 316, 317), (96, 95, 317, 318), (97, 96, 318, 319), (98, 97, 319, 320), (99, 98, 320, 321), (100, 99, 321, 322), (77, 101, 323, 299), (101, 102, 324, 323), (102, 103, 325, 324), (103, 104, 326, 325), (104, 105, 327, 326), (105, 106, 328, 327), (106, 107, 329, 328), (143, 141, 363, 365), (142, 140, 362, 364), (141, 139, 361, 363), (140, 138, 360, 362), (139, 137, 359, 361), (138, 136, 358, 360), (137, 135, 357, 359), (136, 134, 356, 358), (135, 133, 355, 357), (134, 132, 354, 356), (133, 131, 353, 355), (132, 130, 352, 354), (131, 110, 332, 353), (130, 111, 333, 352), (129, 127, 349, 351), (128, 126, 348, 350), (127, 125, 347, 349), (126, 124, 346, 348), (125, 123, 345, 347), (124, 122, 344, 346), (123, 121, 343, 345), (122, 120, 342, 344), (121, 119, 341, 343), (120, 118, 340, 342), (119, 117, 339, 341), (118, 116, 338, 340), (117, 109, 331, 339), (116, 108, 330, 338), (114, 112, 334, 336), (115, 113, 335, 337), (112, 143, 365, 334), (113, 142, 364, 335), (110, 108, 330, 332), (111, 109, 331, 333), (144, 146, 368, 366), (147, 145, 367, 369), (149, 151, 373, 371), (148, 150, 372, 370), (75, 144, 366, 297), (146, 86, 308, 368), (114, 148, 370, 336), (150, 128, 350, 372), (115, 149, 371, 337), (151, 129, 351, 373), (100, 147, 369, 322), (145, 79, 301, 367)])
me_cube.polygons.foreach_set('use_smooth', [True] * 506)
me_cube.materials.append(mat_material)
me_cube.use_remesh_preserve_volume = False
me_cube.use_remesh_preserve_attributes = False
me_cube.use_mirror_vertex_groups = False
me_cube.update()

# ---- objects
ob_cube_002 = bpy.data.objects.new('Cube.002', me_cube_001)
ob_cube_001 = bpy.data.objects.new('Cube.001', me_cube_002)
ob_cube = bpy.data.objects.new('Cube', me_cube)
ob_lamp = bpy.data.objects.new('Lamp', light_lamp)
ob_camera = bpy.data.objects.new('Camera', cam_camera)

# ---- transforms, parenting, visibility, modifiers, constraints
ob_cube_002.location = (0.01082, 0.07143, 1.712)
ob_cube_002.rotation_euler = (1.571, -0.0, 0.0)
ob_cube_002.scale = (1.277, 0.2745, 0.5203)
ob_cube_002.lineart.crease_threshold = 0.0
ob_cube_001.location = (-0.04854, 0.06785, 1.081)
ob_cube_001.rotation_euler = (1.571, -0.0, 0.0)
ob_cube_001.scale = (-1.597, -0.3644, 0.7189)
ob_cube_001.lineart.crease_threshold = 0.0
_m = ob_cube_001.modifiers.new('Subsurf', 'SUBSURF')
_m.uv_smooth = 'PRESERVE_CORNERS'
_m.levels = 0
_m.render_levels = 6
_m.show_only_control_edges = False
ob_cube.location = (-0.1153, 0.06785, 0.0)
ob_cube.rotation_euler = (1.571, -0.0, 0.0)
ob_cube.scale = (4.273, 0.6282, 2.003)
ob_cube.lock_rotations_4d = False
ob_cube.empty_display_type = 'ARROWS'
ob_cube.lineart.crease_threshold = 0.0
_m = ob_cube.modifiers.new('Subsurf', 'SUBSURF')
_m.uv_smooth = 'PRESERVE_CORNERS'
_m.subdivision_type = 'SIMPLE'
_m.levels = 0
_m.render_levels = 6
_m.show_only_control_edges = False
ob_lamp.location = (4.076, -4.87, 5.904)
ob_lamp.rotation_euler = (0.6503, 0.05522, 1.866)
ob_lamp.lock_rotations_4d = False
ob_lamp.empty_display_type = 'ARROWS'
ob_lamp.color = (0.0, 0.0, 0.0, 0.0)
ob_lamp.lineart.crease_threshold = 0.0
ob_camera.location = (7.481, -6.508, 5.344)
ob_camera.rotation_euler = (1.109, 0.0, 0.8149)
ob_camera.lock_rotations_4d = False
ob_camera.empty_display_type = 'ARROWS'
ob_camera.color = (0.0, 0.0, 0.0, 0.0)
ob_camera.display_type = 'WIRE'
ob_camera.lineart.crease_threshold = 0.0

# ---- collection membership
col_collection_1.objects.link(ob_cube_002)
col_collection_1.objects.link(ob_cube_001)
col_collection_1.objects.link(ob_cube)
col_collection_1.objects.link(ob_lamp)
col_collection_1.objects.link(ob_camera)

# ---- scene / render settings (as saved in the file)
scene.camera = ob_camera
scene.frame_start = 1; scene.frame_end = 250; scene.frame_set(0)
scene.render.engine = 'BLENDER_EEVEE_NEXT'
scene.render.resolution_percentage = 50
scene.render.dither_intensity = 0.0
scene.cycles.use_denoising = False
scene.cycles.samples = 128
scene.cycles.sampling_pattern = 'TABULATED_SOBOL'
scene.cycles.use_adaptive_sampling = False
scene.cycles.use_light_tree = False
scene.cycles.blur_glossy = 0.0
scene.cycles.sample_clamp_indirect = 0.0
scene.view_settings.view_transform = 'Standard'
bpy.context.view_layer.update()
